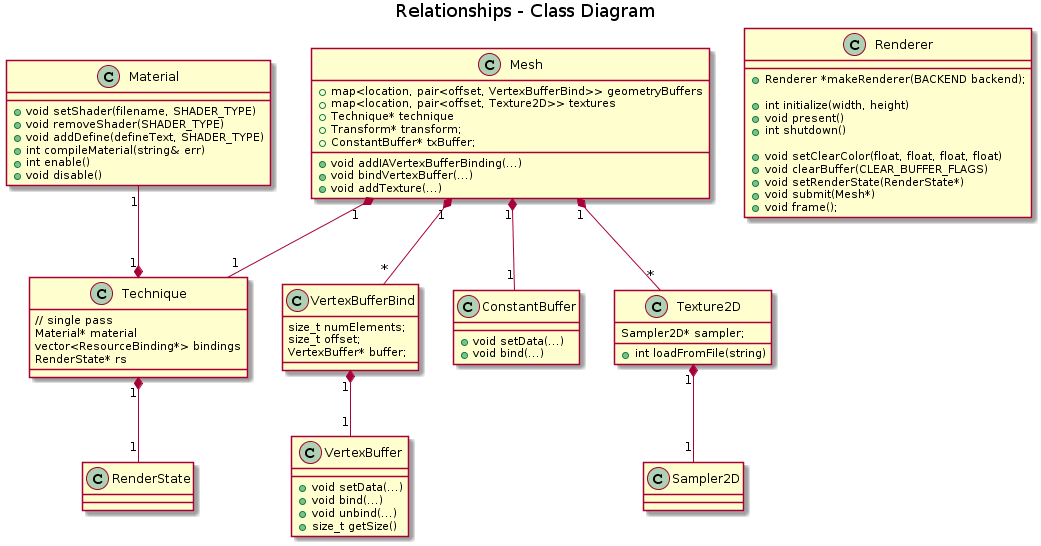

The diagram above was rendered by PlantUML. Its source (embedded in the PNG):
@startuml
title Relationships - Class Diagram

class Renderer {
+Renderer *makeRenderer(BACKEND backend);

+int initialize(width, height)
+void present()
+int shutdown()

+void setClearColor(float, float, float, float)
+void clearBuffer(CLEAR_BUFFER_FLAGS)
+void setRenderState(RenderState*)
+void submit(Mesh*)
+void frame();
}

class Mesh {
+void addIAVertexBufferBinding(...)
+void bindVertexBuffer(...)
+void addTexture(...)

+map<location, pair<offset, VertexBufferBind>> geometryBuffers
+map<location, pair<offset, Texture2D>> textures
+Technique* technique
+Transform* transform;
+ConstantBuffer* txBuffer;
}

class VertexBufferBind {
    size_t numElements;
    size_t offset;
    VertexBuffer* buffer;
}

class Material {
+void setShader(filename, SHADER_TYPE)
+void removeShader(SHADER_TYPE)
+void addDefine(defineText, SHADER_TYPE)
+int compileMaterial(string& err)
+int enable()
+void disable()
}

class Technique {
// single pass
Material* material
vector<ResourceBinding*> bindings
RenderState* rs
}

class ConstantBuffer {
+void setData(...)
+void bind(...)
}

class VertexBuffer {
+void setData(...)
+void bind(...)
+void unbind(...)
+size_t getSize()
}

class Texture2D {
    +int loadFromFile(string)
    Sampler2D* sampler;
}


VertexBufferBind "1" *-down- "1" VertexBuffer
Mesh "1" *-down- "*" VertexBufferBind
Mesh "1" *-down- "*" Texture2D
Mesh "1" *-down- "1" ConstantBuffer
Texture2D "1" *-down- "1" Sampler2D
Mesh "1" *-down- "1" Technique
Technique "1" *-up- "1" Material
Technique "1" *-down- "1" RenderState
@enduml